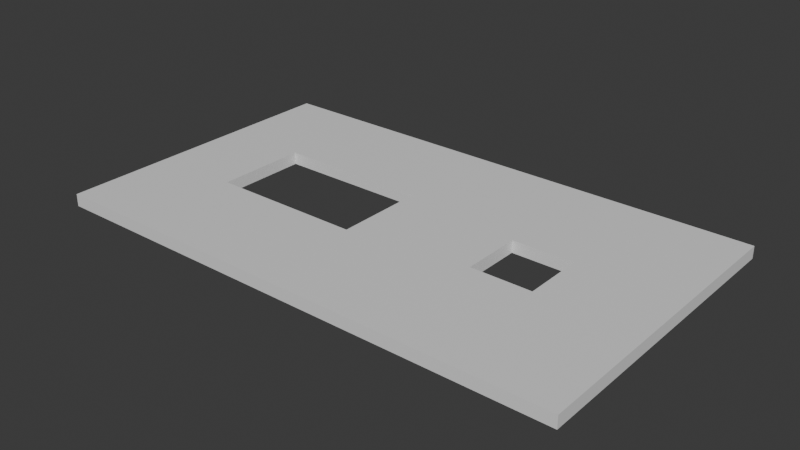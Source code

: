 # Source: timinoo_nano_frontplate01blend.blend  (saved by Blender 4.1.24; exported with 4.5.12 LTS)
import bpy
from mathutils import Matrix  # noqa: F401  (used for matrix-valued properties, if any)

bpy.ops.wm.read_factory_settings(use_empty=True)
scene = bpy.context.scene
scene.name = 'Scene'

# ---- collections
col_collection = bpy.data.collections.new('Collection'); scene.collection.children.link(col_collection)

# ---- materials (node trees are filled in below, after node groups)
mat_material = bpy.data.materials.new('Material')
mat_material.alpha_threshold = 0.0
mat_material.use_transparent_shadow = False
mat_material.roughness = 0.5
mat_material.line_color = (0.0, 0.0, 0.0, 1.0)

# ---- material node trees
mat_material.use_nodes = True; mat_material.node_tree.nodes.clear()
_N = mat_material.node_tree.nodes; _L = mat_material.node_tree.links
n0 = _N.new('ShaderNodeOutputMaterial'); n0.name = 'Material Output'; n0.location = (300, 300)
n1 = _N.new('ShaderNodeBsdfPrincipled'); n1.name = 'Principled BSDF'; n1.location = (10, 300)
n1.inputs[3].default_value = 1.45
_L.new(n1.outputs[0], n0.inputs[0])
n0.is_active_output = True

# ---- world
world_world = bpy.data.worlds.new('World'); scene.world = world_world
world_world.use_nodes = True; world_world.node_tree.nodes.clear()
_N = world_world.node_tree.nodes; _L = world_world.node_tree.links
n0 = _N.new('ShaderNodeOutputWorld'); n0.name = 'World Output'; n0.location = (300, 300)
n1 = _N.new('ShaderNodeBackground'); n1.name = 'Background'; n1.location = (10, 300)
n1.inputs[0].default_value = (0.05088, 0.05088, 0.05088, 1.0)
_L.new(n1.outputs[0], n0.inputs[0])
n0.is_active_output = True
world_world.color = (0.05088, 0.05088, 0.05088)
world_world.use_sun_shadow = False
world_world.sun_shadow_jitter_overblur = 0.0

# ---- meshes
me_cube = bpy.data.meshes.new('Cube')
me_cube.from_pydata([(1.0, 1.0, 1.0), (1.0, 1.0, -1.0), (1.0, -1.0, 1.0), (1.0, -1.0, -1.0), (-1.0, 1.0, 1.0), (-1.0, 1.0, -1.0), (-1.0, -1.0, 1.0), (-1.0, -1.0, -1.0), (0.3792, -0.2, 1.0), (0.3792, 0.2, 1.0), (0.6118, -0.2, 1.0), (0.6118, 0.2, 1.0), (0.3792, 0.2, -1.0), (0.3792, -0.2, -1.0), (0.6118, -0.2, -1.0), (0.6118, 0.2, -1.0), (-0.6667, -0.3, 1.0), (-0.6667, 0.3, 1.0), (-0.08535, 0.3, 1.0), (-0.08535, -0.08535, 1.0), (-0.08535, -0.2042, 1.0), (-0.08535, -0.3, 1.0), (-0.6667, 0.3, -1.0), (-0.6667, -0.3, -1.0), (-0.08535, 0.08535, -1.0), (-0.08535, -0.3, -1.0), (-0.08535, 0.2042, -1.0), (-0.08535, 0.3, -1.0)], [], [(10, 2, 0, 11), (9, 11, 0, 4, 6, 2, 10, 8, 20, 21, 16, 17, 18, 19), (20, 8, 9, 19), (3, 2, 6, 7), (7, 6, 4, 5), (13, 14, 3, 7, 5, 1, 15, 12, 26, 27, 22, 23, 25, 24), (13, 24, 26, 12), (1, 3, 14, 15), (1, 0, 2, 3), (5, 4, 0, 1), (12, 9, 8, 13), (15, 11, 9, 12), (10, 11, 15, 14), (8, 10, 14, 13), (22, 17, 16, 23), (27, 18, 17, 22), (21, 20, 19, 18, 27, 26, 24, 25), (16, 21, 25, 23)])
_uv = me_cube.uv_layers.new(name='UVMap')
_uv.uv.foreach_set('vector', [0.6735, 0.65, 0.625, 0.75, 0.625, 0.5, 0.6735, 0.6, 0.7026, 0.6, 0.6735, 0.6, 0.625, 0.5, 0.875, 0.5, 0.875, 0.75, 0.625, 0.75, 0.6735, 0.65, 0.7026, 0.65, 0.7607, 0.6505, 0.7607, 0.6625, 0.8333, 0.6625, 0.8333, 0.5875, 0.7607, 0.5875, 0.7607, 0.6357, 0.7607, 0.6505, 0.7026, 0.65, 0.7026, 0.6, 0.7607, 0.6357, 0.375, 0.75, 0.625, 0.75, 0.625, 1.0, 0.375, 1.0, 0.375, 0.0, 0.625, 0.0, 0.625, 0.25, 0.375, 0.25, 0.2974, 0.65, 0.3265, 0.65, 0.375, 0.75, 0.125, 0.75, 0.125, 0.5, 0.375, 0.5, 0.3265, 0.6, 0.2974, 0.6, 0.2393, 0.5995, 0.2393, 0.5875, 0.1667, 0.5875, 0.1667, 0.6625, 0.2393, 0.6625, 0.2393, 0.6143, 0.2974, 0.65, 0.2393, 0.6143, 0.2393, 0.5995, 0.2974, 0.6, 0.375, 0.5, 0.375, 0.75, 0.3265, 0.65, 0.3265, 0.6, 0.375, 0.5, 0.625, 0.5, 0.625, 0.75, 0.375, 0.75, 0.375, 0.25, 0.625, 0.25, 0.625, 0.5, 0.375, 0.5, 0.4875, 0.25, 0.5125, 0.25, 0.5125, 0.0, 0.4875, 0.0, 0.4875, 0.5, 0.5125, 0.5, 0.5125, 0.25, 0.4875, 0.25, 0.5125, 0.75, 0.5125, 0.5, 0.4875, 0.5, 0.4875, 0.75, 0.5125, 1.0, 0.5125, 0.75, 0.4875, 0.75, 0.4875, 1.0, 0.475, 0.25, 0.525, 0.25, 0.525, 0.0, 0.475, 0.0, 0.475, 0.5, 0.525, 0.5, 0.525, 0.25, 0.475, 0.25, 0.525, 0.75, 0.525, 0.7101, 0.525, 0.6606, 0.525, 0.5, 0.475, 0.5, 0.475, 0.5399, 0.475, 0.5894, 0.475, 0.75, 0.525, 1.0, 0.525, 0.75, 0.475, 0.75, 0.475, 1.0])
me_cube.materials.append(mat_material)
me_cube.use_mirror_vertex_groups = False
me_cube.update()

# ---- objects
ob_cube = bpy.data.objects.new('Cube', me_cube)

# ---- transforms, parenting, visibility, modifiers, constraints
ob_cube.location = (0.0, 0.0, 0.0)
ob_cube.scale = (43.0, 25.0, 1.0)
ob_cube.lock_rotations_4d = False
ob_cube.empty_display_type = 'ARROWS'
ob_cube.lineart.crease_threshold = 0.0

# ---- collection membership
col_collection.objects.link(ob_cube)

# ---- scene / render settings (as saved in the file)
scene.frame_start = 1; scene.frame_end = 250; scene.frame_set(1)
scene.render.engine = 'BLENDER_EEVEE_NEXT'
scene.cycles.sampling_pattern = 'TABULATED_SOBOL'
scene.eevee.ray_tracing_options.trace_max_roughness = 0.0
scene.unit_settings.scale_length = 0.001
bpy.context.view_layer.update()

# ---- added for rendering (the .blend has no active camera and no usable light): camera, sun
cam_auto = bpy.data.cameras.new('AutoCamera')
cam_auto.lens = 50.0
cam_auto.sensor_width = 36.0
cam_auto.clip_end = 1615.62
ob_auto_camera = bpy.data.objects.new('AutoCamera', cam_auto)
scene.collection.objects.link(ob_auto_camera)
ob_auto_camera.location = (92.0587, -110.47, 73.6469)
ob_auto_camera.rotation_euler = (1.09748, -7.21219e-08, 0.694738)
scene.camera = ob_auto_camera
light_auto_sun = bpy.data.lights.new('AutoSun', 'SUN')
light_auto_sun.energy = 3.0
light_auto_sun.angle = 0.0523599
ob_auto_sun = bpy.data.objects.new('AutoSun', light_auto_sun)
scene.collection.objects.link(ob_auto_sun)
ob_auto_sun.rotation_euler = (0.872665, 0.174533, 0.523599)
bpy.context.view_layer.update()
